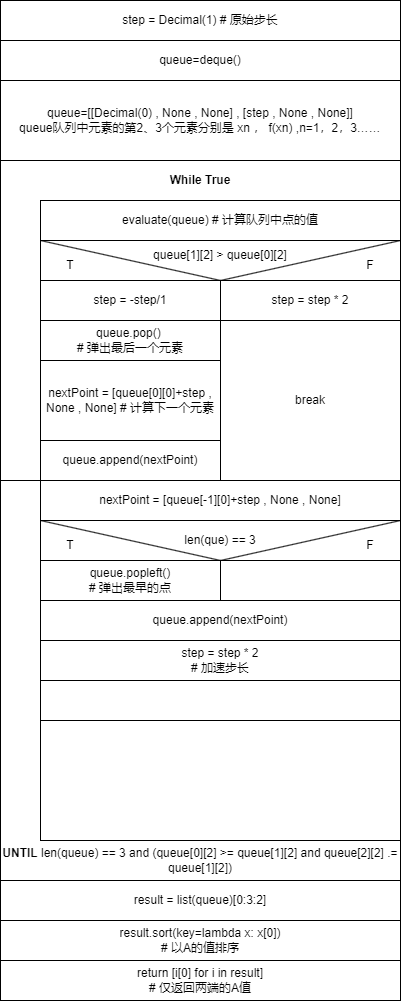

The diagram above was exported from draw.io. Its source (the exported page's mxGraphModel, read from the mxfile embedded in the PNG):
<mxGraphModel dx="840" dy="510" grid="1" gridSize="10" guides="1" tooltips="1" connect="1" arrows="1" fold="1" page="1" pageScale="1" pageWidth="827" pageHeight="1169" math="0" shadow="0">
  <root>
    <mxCell id="0" />
    <mxCell id="1" parent="0" />
    <mxCell id="2" value="" style="rounded=0;whiteSpace=wrap;html=1;" vertex="1" parent="1">
      <mxGeometry x="80" y="40" width="400" height="480" as="geometry" />
    </mxCell>
    <mxCell id="3" value="step = Decimal(1) # 原始步长" style="rounded=0;whiteSpace=wrap;html=1;" vertex="1" parent="1">
      <mxGeometry x="80" y="40" width="400" height="40" as="geometry" />
    </mxCell>
    <mxCell id="4" value="queue=deque()" style="rounded=0;whiteSpace=wrap;html=1;" vertex="1" parent="1">
      <mxGeometry x="80" y="80" width="400" height="40" as="geometry" />
    </mxCell>
    <mxCell id="5" value="queue=[[Decimal(0) , None , None] , [step , None , None]]&lt;div&gt;queue队列中元素的第2、3个元素分别是 xn ， f(xn) ,n=1，2，3……&lt;/div&gt;" style="rounded=0;whiteSpace=wrap;html=1;" vertex="1" parent="1">
      <mxGeometry x="80" y="120" width="400" height="80" as="geometry" />
    </mxCell>
    <mxCell id="6" value="" style="rounded=0;whiteSpace=wrap;html=1;" vertex="1" parent="1">
      <mxGeometry x="120" y="240" width="360" height="280" as="geometry" />
    </mxCell>
    <mxCell id="7" value="evaluate(queue) # 计算队列中点的值" style="rounded=0;whiteSpace=wrap;html=1;" vertex="1" parent="1">
      <mxGeometry x="120" y="240" width="360" height="40" as="geometry" />
    </mxCell>
    <mxCell id="8" value="&lt;b&gt;While True&lt;/b&gt;" style="text;html=1;align=center;verticalAlign=middle;whiteSpace=wrap;rounded=0;" vertex="1" parent="1">
      <mxGeometry x="80" y="200" width="400" height="40" as="geometry" />
    </mxCell>
    <mxCell id="9" value="" style="rounded=0;whiteSpace=wrap;html=1;" vertex="1" parent="1">
      <mxGeometry x="120" y="280" width="360" height="40" as="geometry" />
    </mxCell>
    <mxCell id="10" value="" style="endArrow=none;html=1;rounded=0;exitX=1;exitY=0;exitDx=0;exitDy=0;entryX=0.5;entryY=1;entryDx=0;entryDy=0;" edge="1" source="9" target="9" parent="1">
      <mxGeometry width="50" height="50" relative="1" as="geometry">
        <mxPoint x="390" y="360" as="sourcePoint" />
        <mxPoint x="440" y="310" as="targetPoint" />
      </mxGeometry>
    </mxCell>
    <mxCell id="11" value="" style="endArrow=none;html=1;rounded=0;exitX=0.5;exitY=1;exitDx=0;exitDy=0;entryX=0;entryY=0;entryDx=0;entryDy=0;" edge="1" source="9" target="9" parent="1">
      <mxGeometry width="50" height="50" relative="1" as="geometry">
        <mxPoint x="390" y="360" as="sourcePoint" />
        <mxPoint x="440" y="310" as="targetPoint" />
      </mxGeometry>
    </mxCell>
    <mxCell id="12" value="queue[1][2] &amp;gt; queue[0][2]" style="text;html=1;align=center;verticalAlign=middle;whiteSpace=wrap;rounded=0;" vertex="1" parent="1">
      <mxGeometry x="120" y="280" width="360" height="30" as="geometry" />
    </mxCell>
    <mxCell id="13" value="T" style="text;html=1;align=center;verticalAlign=middle;whiteSpace=wrap;rounded=0;" vertex="1" parent="1">
      <mxGeometry x="120" y="290" width="60" height="30" as="geometry" />
    </mxCell>
    <mxCell id="14" value="F" style="text;html=1;align=center;verticalAlign=middle;whiteSpace=wrap;rounded=0;" vertex="1" parent="1">
      <mxGeometry x="420" y="290" width="60" height="30" as="geometry" />
    </mxCell>
    <mxCell id="15" value="" style="endArrow=none;html=1;rounded=0;entryX=0.5;entryY=1;entryDx=0;entryDy=0;" edge="1" target="6" parent="1">
      <mxGeometry width="50" height="50" relative="1" as="geometry">
        <mxPoint x="300" y="320" as="sourcePoint" />
        <mxPoint x="440" y="310" as="targetPoint" />
      </mxGeometry>
    </mxCell>
    <mxCell id="16" value="step = step * 2" style="rounded=0;whiteSpace=wrap;html=1;" vertex="1" parent="1">
      <mxGeometry x="300" y="320" width="180" height="40" as="geometry" />
    </mxCell>
    <mxCell id="17" value="break" style="text;html=1;align=center;verticalAlign=middle;whiteSpace=wrap;rounded=0;" vertex="1" parent="1">
      <mxGeometry x="300" y="360" width="180" height="160" as="geometry" />
    </mxCell>
    <mxCell id="18" value="step = -step/1" style="rounded=0;whiteSpace=wrap;html=1;" vertex="1" parent="1">
      <mxGeometry x="120" y="320" width="180" height="40" as="geometry" />
    </mxCell>
    <mxCell id="19" value="queue.pop()&amp;nbsp;&lt;div&gt;# 弹出最后一个元素&lt;/div&gt;" style="rounded=0;whiteSpace=wrap;html=1;" vertex="1" parent="1">
      <mxGeometry x="120" y="360" width="180" height="40" as="geometry" />
    </mxCell>
    <mxCell id="20" value="nextPoint = [queue[0][0]+step , None , None] # 计算下一个元素" style="rounded=0;whiteSpace=wrap;html=1;" vertex="1" parent="1">
      <mxGeometry x="120" y="400" width="180" height="80" as="geometry" />
    </mxCell>
    <mxCell id="21" value="queue.append(nextPoint)" style="rounded=0;whiteSpace=wrap;html=1;" vertex="1" parent="1">
      <mxGeometry x="120" y="480" width="180" height="40" as="geometry" />
    </mxCell>
    <mxCell id="22" value="" style="rounded=0;whiteSpace=wrap;html=1;" vertex="1" parent="1">
      <mxGeometry x="80" y="520" width="400" height="400" as="geometry" />
    </mxCell>
    <mxCell id="23" value="" style="rounded=0;whiteSpace=wrap;html=1;" vertex="1" parent="1">
      <mxGeometry x="120" y="520" width="360" height="360" as="geometry" />
    </mxCell>
    <mxCell id="24" value="nextPoint = [queue[-1][0]+step , None , None]" style="rounded=0;whiteSpace=wrap;html=1;" vertex="1" parent="1">
      <mxGeometry x="120" y="520" width="360" height="40" as="geometry" />
    </mxCell>
    <mxCell id="25" value="len(que) == 3" style="rounded=0;whiteSpace=wrap;html=1;" vertex="1" parent="1">
      <mxGeometry x="120" y="560" width="360" height="40" as="geometry" />
    </mxCell>
    <mxCell id="26" value="" style="endArrow=none;html=1;rounded=0;entryX=1;entryY=0;entryDx=0;entryDy=0;exitX=0.5;exitY=1;exitDx=0;exitDy=0;" edge="1" source="25" target="25" parent="1">
      <mxGeometry width="50" height="50" relative="1" as="geometry">
        <mxPoint x="610" y="570" as="sourcePoint" />
        <mxPoint x="440" y="510" as="targetPoint" />
      </mxGeometry>
    </mxCell>
    <mxCell id="27" value="" style="endArrow=none;html=1;rounded=0;entryX=0;entryY=0;entryDx=0;entryDy=0;exitX=0.5;exitY=1;exitDx=0;exitDy=0;" edge="1" source="25" target="25" parent="1">
      <mxGeometry width="50" height="50" relative="1" as="geometry">
        <mxPoint x="310" y="600" as="sourcePoint" />
        <mxPoint x="440" y="510" as="targetPoint" />
      </mxGeometry>
    </mxCell>
    <mxCell id="28" value="T" style="text;html=1;align=center;verticalAlign=middle;whiteSpace=wrap;rounded=0;" vertex="1" parent="1">
      <mxGeometry x="120" y="570" width="60" height="30" as="geometry" />
    </mxCell>
    <mxCell id="29" value="F" style="text;html=1;align=center;verticalAlign=middle;whiteSpace=wrap;rounded=0;" vertex="1" parent="1">
      <mxGeometry x="420" y="570" width="60" height="30" as="geometry" />
    </mxCell>
    <mxCell id="30" value="queue.popleft()&lt;div&gt;# 弹出最早的点&lt;/div&gt;" style="rounded=0;whiteSpace=wrap;html=1;" vertex="1" parent="1">
      <mxGeometry x="120" y="600" width="180" height="40" as="geometry" />
    </mxCell>
    <mxCell id="31" value="" style="rounded=0;whiteSpace=wrap;html=1;" vertex="1" parent="1">
      <mxGeometry x="300" y="600" width="180" height="40" as="geometry" />
    </mxCell>
    <mxCell id="32" value="queue.append(nextPoint)" style="rounded=0;whiteSpace=wrap;html=1;" vertex="1" parent="1">
      <mxGeometry x="120" y="640" width="360" height="40" as="geometry" />
    </mxCell>
    <mxCell id="33" value="step = step * 2&lt;div&gt;# 加速步长&lt;/div&gt;" style="rounded=0;whiteSpace=wrap;html=1;" vertex="1" parent="1">
      <mxGeometry x="120" y="680" width="360" height="40" as="geometry" />
    </mxCell>
    <mxCell id="34" value="" style="rounded=0;whiteSpace=wrap;html=1;" vertex="1" parent="1">
      <mxGeometry x="120" y="720" width="360" height="40" as="geometry" />
    </mxCell>
    <mxCell id="35" value="&lt;b&gt;UNTIL&lt;/b&gt; len(queue) == 3 and (queue[0][2] &amp;gt;= queue[1][2] and queue[2][2] .= queue[1][2])" style="text;html=1;align=center;verticalAlign=middle;whiteSpace=wrap;rounded=0;" vertex="1" parent="1">
      <mxGeometry x="80" y="880" width="400" height="40" as="geometry" />
    </mxCell>
    <mxCell id="36" value="result = list(queue)[0:3:2]" style="rounded=0;whiteSpace=wrap;html=1;" vertex="1" parent="1">
      <mxGeometry x="80" y="920" width="400" height="40" as="geometry" />
    </mxCell>
    <mxCell id="37" value="result.sort(key=lambda x: x[0])&lt;div&gt;# 以A的值排序&lt;/div&gt;" style="rounded=0;whiteSpace=wrap;html=1;" vertex="1" parent="1">
      <mxGeometry x="80" y="960" width="400" height="40" as="geometry" />
    </mxCell>
    <mxCell id="38" value="return [i[0] for i in result]&lt;br&gt;# 仅返回两端的A值" style="rounded=0;whiteSpace=wrap;html=1;" vertex="1" parent="1">
      <mxGeometry x="80" y="1000" width="400" height="40" as="geometry" />
    </mxCell>
  </root>
</mxGraphModel>